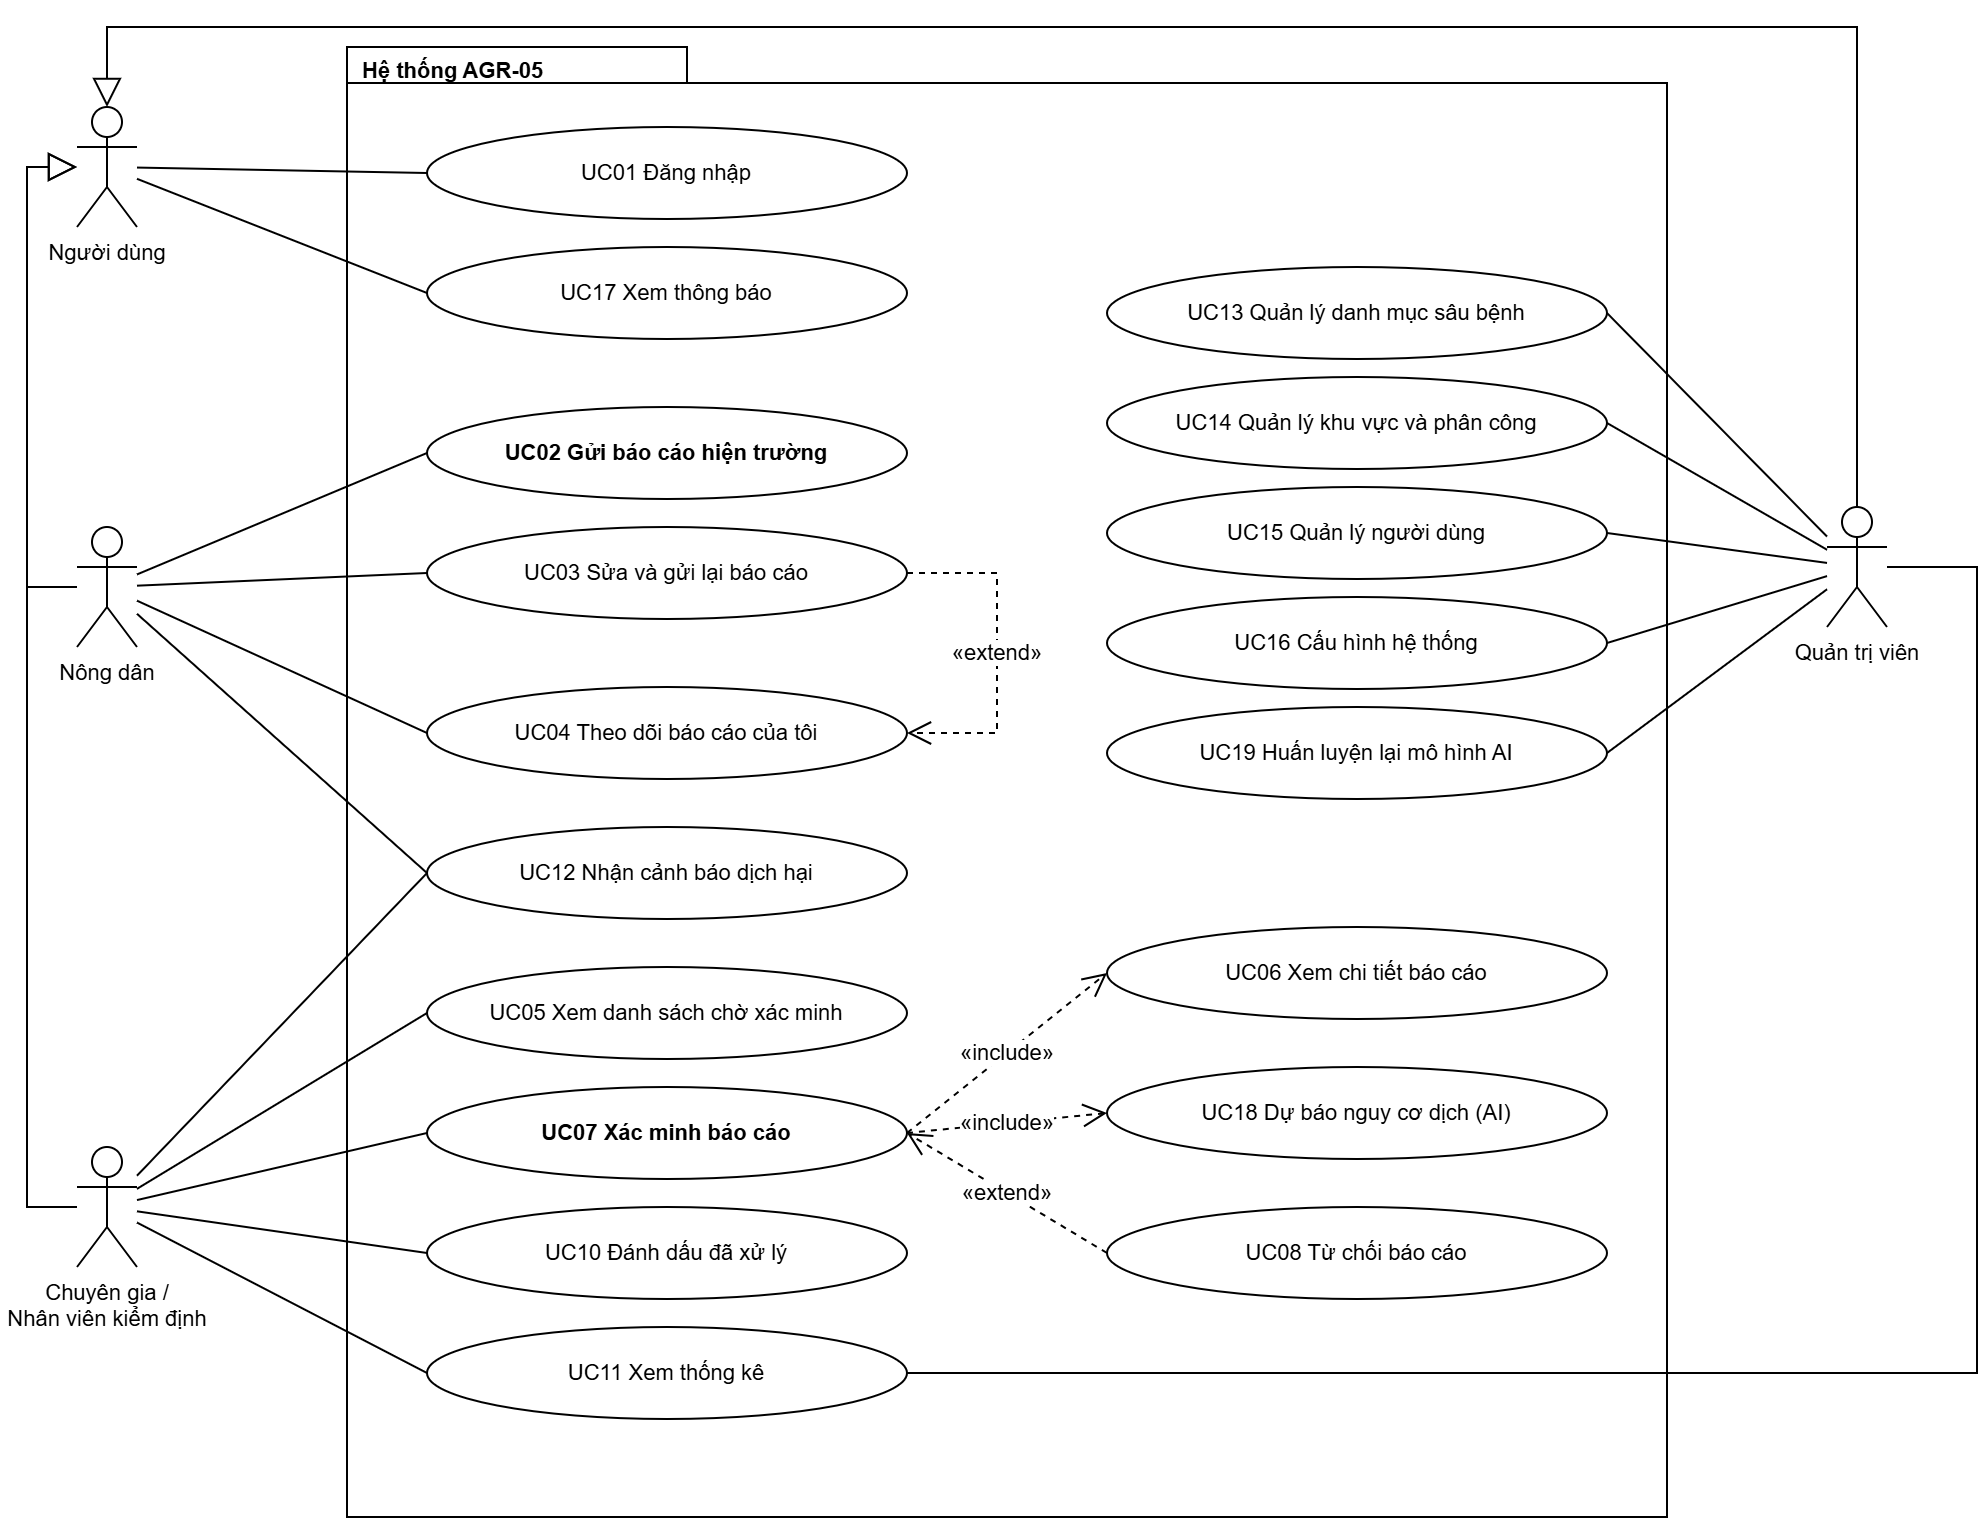

The diagram above was exported from draw.io. Its source (the exported page's mxGraphModel, read from the mxfile embedded in the PNG):
<mxGraphModel dx="1493" dy="1164" grid="1" gridSize="10" guides="1" tooltips="1" connect="1" arrows="1" fold="1" page="0" pageScale="1" pageWidth="827" pageHeight="1169" background="#ffffff" math="0" shadow="0">
  <root>
    <mxCell id="0" />
    <mxCell id="1" parent="0" />
    <mxCell id="c1" parent="1" style="shape=folder;tabWidth=170;tabHeight=18;tabPosition=left;html=1;verticalAlign=top;align=left;spacingLeft=6;spacingTop=-1;fontStyle=1;whiteSpace=wrap;fillColor=#ffffff;strokeColor=#000000;shadow=0;gradientColor=none;fontFamily=Arial;fontSize=11;fontColor=#000000;" value="Hệ thống AGR-05" vertex="1">
      <mxGeometry height="735" width="660" x="180" y="10" as="geometry" />
    </mxCell>
    <mxCell id="UC01" parent="1" style="ellipse;whiteSpace=wrap;html=1;fillColor=#ffffff;strokeColor=#000000;shadow=0;gradientColor=none;fontFamily=Arial;fontSize=11;fontColor=#000000;" value="UC01 Đăng nhập" vertex="1">
      <mxGeometry height="46" width="240" x="220" y="50" as="geometry" />
    </mxCell>
    <mxCell id="UC17" parent="1" style="ellipse;whiteSpace=wrap;html=1;fillColor=#ffffff;strokeColor=#000000;shadow=0;gradientColor=none;fontFamily=Arial;fontSize=11;fontColor=#000000;" value="UC17 Xem thông báo" vertex="1">
      <mxGeometry height="46" width="240" x="220" y="110" as="geometry" />
    </mxCell>
    <mxCell id="UC02" parent="1" style="ellipse;whiteSpace=wrap;html=1;fontStyle=1;fillColor=#ffffff;strokeColor=#000000;shadow=0;gradientColor=none;fontFamily=Arial;fontSize=11;fontColor=#000000;" value="UC02 Gửi báo cáo hiện trường" vertex="1">
      <mxGeometry height="46" width="240" x="220" y="190" as="geometry" />
    </mxCell>
    <mxCell id="UC03" parent="1" style="ellipse;whiteSpace=wrap;html=1;fillColor=#ffffff;strokeColor=#000000;shadow=0;gradientColor=none;fontFamily=Arial;fontSize=11;fontColor=#000000;" value="UC03 Sửa và gửi lại báo cáo" vertex="1">
      <mxGeometry height="46" width="240" x="220" y="250" as="geometry" />
    </mxCell>
    <mxCell id="UC04" parent="1" style="ellipse;whiteSpace=wrap;html=1;fillColor=#ffffff;strokeColor=#000000;shadow=0;gradientColor=none;fontFamily=Arial;fontSize=11;fontColor=#000000;" value="UC04 Theo dõi báo cáo của tôi" vertex="1">
      <mxGeometry height="46" width="240" x="220" y="330" as="geometry" />
    </mxCell>
    <mxCell id="UC12" parent="1" style="ellipse;whiteSpace=wrap;html=1;fillColor=#ffffff;strokeColor=#000000;shadow=0;gradientColor=none;fontFamily=Arial;fontSize=11;fontColor=#000000;" value="UC12 Nhận cảnh báo dịch hại" vertex="1">
      <mxGeometry height="46" width="240" x="220" y="400" as="geometry" />
    </mxCell>
    <mxCell id="UC05" parent="1" style="ellipse;whiteSpace=wrap;html=1;fillColor=#ffffff;strokeColor=#000000;shadow=0;gradientColor=none;fontFamily=Arial;fontSize=11;fontColor=#000000;" value="UC05 Xem danh sách chờ xác minh" vertex="1">
      <mxGeometry height="46" width="240" x="220" y="470" as="geometry" />
    </mxCell>
    <mxCell id="UC07" parent="1" style="ellipse;whiteSpace=wrap;html=1;fontStyle=1;fillColor=#ffffff;strokeColor=#000000;shadow=0;gradientColor=none;fontFamily=Arial;fontSize=11;fontColor=#000000;" value="UC07 Xác minh báo cáo" vertex="1">
      <mxGeometry height="46" width="240" x="220" y="530" as="geometry" />
    </mxCell>
    <mxCell id="UC10" parent="1" style="ellipse;whiteSpace=wrap;html=1;fillColor=#ffffff;strokeColor=#000000;shadow=0;gradientColor=none;fontFamily=Arial;fontSize=11;fontColor=#000000;" value="UC10 Đánh dấu đã xử lý" vertex="1">
      <mxGeometry height="46" width="240" x="220" y="590" as="geometry" />
    </mxCell>
    <mxCell id="UC11" parent="1" style="ellipse;whiteSpace=wrap;html=1;fillColor=#ffffff;strokeColor=#000000;shadow=0;gradientColor=none;fontFamily=Arial;fontSize=11;fontColor=#000000;" value="UC11 Xem thống kê" vertex="1">
      <mxGeometry height="46" width="240" x="220" y="650" as="geometry" />
    </mxCell>
    <mxCell id="UC13" parent="1" style="ellipse;whiteSpace=wrap;html=1;fillColor=#ffffff;strokeColor=#000000;shadow=0;gradientColor=none;fontFamily=Arial;fontSize=11;fontColor=#000000;" value="UC13 Quản lý danh mục sâu bệnh" vertex="1">
      <mxGeometry height="46" width="250" x="560" y="120" as="geometry" />
    </mxCell>
    <mxCell id="UC14" parent="1" style="ellipse;whiteSpace=wrap;html=1;fillColor=#ffffff;strokeColor=#000000;shadow=0;gradientColor=none;fontFamily=Arial;fontSize=11;fontColor=#000000;" value="UC14 Quản lý khu vực và phân công" vertex="1">
      <mxGeometry height="46" width="250" x="560" y="175" as="geometry" />
    </mxCell>
    <mxCell id="UC15" parent="1" style="ellipse;whiteSpace=wrap;html=1;fillColor=#ffffff;strokeColor=#000000;shadow=0;gradientColor=none;fontFamily=Arial;fontSize=11;fontColor=#000000;" value="UC15 Quản lý người dùng" vertex="1">
      <mxGeometry height="46" width="250" x="560" y="230" as="geometry" />
    </mxCell>
    <mxCell id="UC16" parent="1" style="ellipse;whiteSpace=wrap;html=1;fillColor=#ffffff;strokeColor=#000000;shadow=0;gradientColor=none;fontFamily=Arial;fontSize=11;fontColor=#000000;" value="UC16 Cấu hình hệ thống" vertex="1">
      <mxGeometry height="46" width="250" x="560" y="285" as="geometry" />
    </mxCell>
    <mxCell id="UC19" parent="1" style="ellipse;whiteSpace=wrap;html=1;fillColor=#ffffff;strokeColor=#000000;shadow=0;gradientColor=none;fontFamily=Arial;fontSize=11;fontColor=#000000;" value="UC19 Huấn luyện lại mô hình AI" vertex="1">
      <mxGeometry height="46" width="250" x="560" y="340" as="geometry" />
    </mxCell>
    <mxCell id="UC06" parent="1" style="ellipse;whiteSpace=wrap;html=1;fillColor=#ffffff;strokeColor=#000000;shadow=0;gradientColor=none;fontFamily=Arial;fontSize=11;fontColor=#000000;" value="UC06 Xem chi tiết báo cáo" vertex="1">
      <mxGeometry height="46" width="250" x="560" y="450" as="geometry" />
    </mxCell>
    <mxCell id="UC18" parent="1" style="ellipse;whiteSpace=wrap;html=1;fillColor=#ffffff;strokeColor=#000000;shadow=0;gradientColor=none;fontFamily=Arial;fontSize=11;fontColor=#000000;" value="UC18 Dự báo nguy cơ dịch (AI)" vertex="1">
      <mxGeometry height="46" width="250" x="560" y="520" as="geometry" />
    </mxCell>
    <mxCell id="UC08" parent="1" style="ellipse;whiteSpace=wrap;html=1;fillColor=#ffffff;strokeColor=#000000;shadow=0;gradientColor=none;fontFamily=Arial;fontSize=11;fontColor=#000000;" value="UC08 Từ chối báo cáo" vertex="1">
      <mxGeometry height="46" width="250" x="560" y="590" as="geometry" />
    </mxCell>
    <mxCell id="ND" parent="1" style="shape=umlActor;verticalLabelPosition=bottom;verticalAlign=top;html=1;outlineConnect=0;fillColor=#ffffff;strokeColor=#000000;shadow=0;gradientColor=none;fontFamily=Arial;fontSize=11;fontColor=#000000;" value="Người dùng" vertex="1">
      <mxGeometry height="60" width="30" x="45" y="40" as="geometry" />
    </mxCell>
    <mxCell id="NONG" parent="1" style="shape=umlActor;verticalLabelPosition=bottom;verticalAlign=top;html=1;outlineConnect=0;fillColor=#ffffff;strokeColor=#000000;shadow=0;gradientColor=none;fontFamily=Arial;fontSize=11;fontColor=#000000;" value="Nông dân" vertex="1">
      <mxGeometry height="60" width="30" x="45" y="250" as="geometry" />
    </mxCell>
    <mxCell id="CG" parent="1" style="shape=umlActor;verticalLabelPosition=bottom;verticalAlign=top;html=1;outlineConnect=0;fillColor=#ffffff;strokeColor=#000000;shadow=0;gradientColor=none;fontFamily=Arial;fontSize=11;fontColor=#000000;" value="Chuyên gia /&lt;br&gt;Nhân viên kiểm định" vertex="1">
      <mxGeometry height="60" width="30" x="45" y="560" as="geometry" />
    </mxCell>
    <mxCell id="QTV" parent="1" style="shape=umlActor;verticalLabelPosition=bottom;verticalAlign=top;html=1;outlineConnect=0;fillColor=#ffffff;strokeColor=#000000;shadow=0;gradientColor=none;fontFamily=Arial;fontSize=11;fontColor=#000000;" value="Quản trị viên" vertex="1">
      <mxGeometry height="60" width="30" x="920" y="240" as="geometry" />
    </mxCell>
    <mxCell id="e2" edge="1" parent="1" source="ND" style="endArrow=none;html=1;rounded=0;entryX=0;entryY=0.5;strokeColor=#000000;shadow=0;fontFamily=Arial;fontSize=11;fontColor=#000000;labelBackgroundColor=#ffffff;" target="UC01" value="">
      <mxGeometry relative="1" as="geometry" />
    </mxCell>
    <mxCell id="e3" edge="1" parent="1" source="ND" style="endArrow=none;html=1;rounded=0;entryX=0;entryY=0.5;strokeColor=#000000;shadow=0;fontFamily=Arial;fontSize=11;fontColor=#000000;labelBackgroundColor=#ffffff;" target="UC17" value="">
      <mxGeometry relative="1" as="geometry" />
    </mxCell>
    <mxCell id="e4" edge="1" parent="1" source="NONG" style="endArrow=none;html=1;rounded=0;entryX=0;entryY=0.5;strokeColor=#000000;shadow=0;fontFamily=Arial;fontSize=11;fontColor=#000000;labelBackgroundColor=#ffffff;" target="UC02" value="">
      <mxGeometry relative="1" as="geometry" />
    </mxCell>
    <mxCell id="e5" edge="1" parent="1" source="NONG" style="endArrow=none;html=1;rounded=0;entryX=0;entryY=0.5;strokeColor=#000000;shadow=0;fontFamily=Arial;fontSize=11;fontColor=#000000;labelBackgroundColor=#ffffff;" target="UC03" value="">
      <mxGeometry relative="1" as="geometry" />
    </mxCell>
    <mxCell id="e6" edge="1" parent="1" source="NONG" style="endArrow=none;html=1;rounded=0;entryX=0;entryY=0.5;strokeColor=#000000;shadow=0;fontFamily=Arial;fontSize=11;fontColor=#000000;labelBackgroundColor=#ffffff;" target="UC04" value="">
      <mxGeometry relative="1" as="geometry" />
    </mxCell>
    <mxCell id="e7" edge="1" parent="1" source="NONG" style="endArrow=none;html=1;rounded=0;entryX=0;entryY=0.5;strokeColor=#000000;shadow=0;fontFamily=Arial;fontSize=11;fontColor=#000000;labelBackgroundColor=#ffffff;" target="UC12" value="">
      <mxGeometry relative="1" as="geometry" />
    </mxCell>
    <mxCell id="e8" edge="1" parent="1" source="CG" style="endArrow=none;html=1;rounded=0;entryX=0;entryY=0.5;strokeColor=#000000;shadow=0;fontFamily=Arial;fontSize=11;fontColor=#000000;labelBackgroundColor=#ffffff;" target="UC12" value="">
      <mxGeometry relative="1" as="geometry" />
    </mxCell>
    <mxCell id="e9" edge="1" parent="1" source="CG" style="endArrow=none;html=1;rounded=0;entryX=0;entryY=0.5;strokeColor=#000000;shadow=0;fontFamily=Arial;fontSize=11;fontColor=#000000;labelBackgroundColor=#ffffff;" target="UC05" value="">
      <mxGeometry relative="1" as="geometry" />
    </mxCell>
    <mxCell id="e10" edge="1" parent="1" source="CG" style="endArrow=none;html=1;rounded=0;entryX=0;entryY=0.5;strokeColor=#000000;shadow=0;fontFamily=Arial;fontSize=11;fontColor=#000000;labelBackgroundColor=#ffffff;" target="UC07" value="">
      <mxGeometry relative="1" as="geometry" />
    </mxCell>
    <mxCell id="e11" edge="1" parent="1" source="CG" style="endArrow=none;html=1;rounded=0;entryX=0;entryY=0.5;strokeColor=#000000;shadow=0;fontFamily=Arial;fontSize=11;fontColor=#000000;labelBackgroundColor=#ffffff;" target="UC10" value="">
      <mxGeometry relative="1" as="geometry" />
    </mxCell>
    <mxCell id="e12" edge="1" parent="1" source="CG" style="endArrow=none;html=1;rounded=0;entryX=0;entryY=0.5;strokeColor=#000000;shadow=0;fontFamily=Arial;fontSize=11;fontColor=#000000;labelBackgroundColor=#ffffff;" target="UC11" value="">
      <mxGeometry relative="1" as="geometry" />
    </mxCell>
    <mxCell id="e13" edge="1" parent="1" source="QTV" style="endArrow=none;html=1;rounded=0;entryX=1;entryY=0.5;strokeColor=#000000;shadow=0;fontFamily=Arial;fontSize=11;fontColor=#000000;labelBackgroundColor=#ffffff;" target="UC13" value="">
      <mxGeometry relative="1" as="geometry" />
    </mxCell>
    <mxCell id="e14" edge="1" parent="1" source="QTV" style="endArrow=none;html=1;rounded=0;entryX=1;entryY=0.5;strokeColor=#000000;shadow=0;fontFamily=Arial;fontSize=11;fontColor=#000000;labelBackgroundColor=#ffffff;" target="UC14" value="">
      <mxGeometry relative="1" as="geometry" />
    </mxCell>
    <mxCell id="e15" edge="1" parent="1" source="QTV" style="endArrow=none;html=1;rounded=0;entryX=1;entryY=0.5;strokeColor=#000000;shadow=0;fontFamily=Arial;fontSize=11;fontColor=#000000;labelBackgroundColor=#ffffff;" target="UC15" value="">
      <mxGeometry relative="1" as="geometry" />
    </mxCell>
    <mxCell id="e16" edge="1" parent="1" source="QTV" style="endArrow=none;html=1;rounded=0;entryX=1;entryY=0.5;strokeColor=#000000;shadow=0;fontFamily=Arial;fontSize=11;fontColor=#000000;labelBackgroundColor=#ffffff;" target="UC16" value="">
      <mxGeometry relative="1" as="geometry" />
    </mxCell>
    <mxCell id="e17" edge="1" parent="1" source="QTV" style="endArrow=none;html=1;rounded=0;entryX=1;entryY=0.5;strokeColor=#000000;shadow=0;fontFamily=Arial;fontSize=11;fontColor=#000000;labelBackgroundColor=#ffffff;" target="UC19" value="">
      <mxGeometry relative="1" as="geometry" />
    </mxCell>
    <mxCell id="e18" edge="1" parent="1" source="QTV" style="endArrow=none;html=1;rounded=0;exitX=1;exitY=0.5;entryX=1;entryY=0.5;strokeColor=#000000;shadow=0;fontFamily=Arial;fontSize=11;fontColor=#000000;labelBackgroundColor=#ffffff;" target="UC11" value="">
      <mxGeometry relative="1" as="geometry">
        <Array as="points">
          <mxPoint x="995" y="270" />
          <mxPoint x="995" y="673" />
        </Array>
      </mxGeometry>
    </mxCell>
    <mxCell id="e19" edge="1" parent="1" source="UC07" style="endArrow=open;endSize=10;dashed=1;html=1;rounded=0;exitX=1;exitY=0.5;entryX=0;entryY=0.5;strokeColor=#000000;shadow=0;fontFamily=Arial;fontSize=11;fontColor=#000000;labelBackgroundColor=#ffffff;" target="UC06" value="«include»">
      <mxGeometry relative="1" as="geometry" />
    </mxCell>
    <mxCell id="e20" edge="1" parent="1" source="UC07" style="endArrow=open;endSize=10;dashed=1;html=1;rounded=0;exitX=1;exitY=0.5;entryX=0;entryY=0.5;strokeColor=#000000;shadow=0;fontFamily=Arial;fontSize=11;fontColor=#000000;labelBackgroundColor=#ffffff;exitDx=0;exitDy=0;" target="UC18" value="«include»">
      <mxGeometry relative="1" as="geometry" />
    </mxCell>
    <mxCell id="e21" edge="1" parent="1" source="UC08" style="endArrow=open;endSize=10;dashed=1;html=1;rounded=0;exitX=0;exitY=0.5;strokeColor=#000000;shadow=0;fontFamily=Arial;fontSize=11;fontColor=#000000;labelBackgroundColor=#ffffff;entryX=1;entryY=0.5;entryDx=0;entryDy=0;" target="UC07" value="«extend»">
      <mxGeometry relative="1" as="geometry" />
    </mxCell>
    <mxCell id="e22" edge="1" parent="1" source="UC03" style="endArrow=open;endSize=10;dashed=1;html=1;rounded=0;exitX=1;exitY=0.5;entryX=1;entryY=0.5;strokeColor=#000000;shadow=0;fontFamily=Arial;fontSize=11;fontColor=#000000;labelBackgroundColor=#ffffff;" target="UC04" value="«extend»">
      <mxGeometry relative="1" as="geometry">
        <Array as="points">
          <mxPoint x="505" y="273" />
          <mxPoint x="505" y="353" />
        </Array>
      </mxGeometry>
    </mxCell>
    <mxCell id="e23" edge="1" parent="1" source="NONG" style="endArrow=block;endFill=0;endSize=12;html=1;rounded=0;exitX=0;exitY=0.5;entryX=0;entryY=0.5;strokeColor=#000000;shadow=0;fontFamily=Arial;fontSize=11;fontColor=#000000;labelBackgroundColor=#ffffff;" target="ND" value="">
      <mxGeometry relative="1" as="geometry">
        <Array as="points">
          <mxPoint x="20" y="280" />
          <mxPoint x="20" y="70" />
        </Array>
      </mxGeometry>
    </mxCell>
    <mxCell id="e24" edge="1" parent="1" source="CG" style="endArrow=block;endFill=0;endSize=12;html=1;rounded=0;exitX=0;exitY=0.5;entryX=0;entryY=0.5;strokeColor=#000000;shadow=0;fontFamily=Arial;fontSize=11;fontColor=#000000;labelBackgroundColor=#ffffff;" target="ND" value="">
      <mxGeometry relative="1" as="geometry">
        <Array as="points">
          <mxPoint x="20" y="590" />
          <mxPoint x="20" y="70" />
        </Array>
      </mxGeometry>
    </mxCell>
    <mxCell id="e25" edge="1" parent="1" source="QTV" style="endArrow=block;endFill=0;endSize=12;html=1;rounded=0;exitX=0.5;exitY=0;entryX=0.5;entryY=0;strokeColor=#000000;shadow=0;fontFamily=Arial;fontSize=11;fontColor=#000000;labelBackgroundColor=#ffffff;" target="ND" value="">
      <mxGeometry relative="1" as="geometry">
        <Array as="points">
          <mxPoint x="935" />
          <mxPoint x="60" />
        </Array>
      </mxGeometry>
    </mxCell>
  </root>
</mxGraphModel>